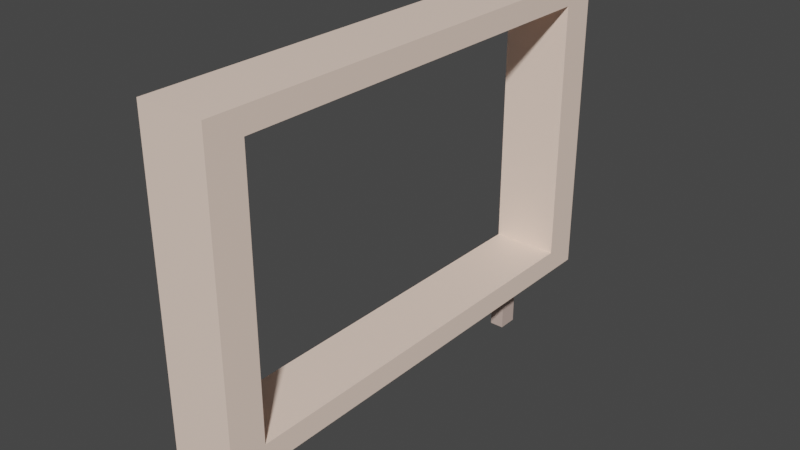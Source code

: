 # Source: billboard.blend  (saved by Blender 3.0.42; exported with 4.5.12 LTS)
import bpy
from mathutils import Matrix  # noqa: F401  (used for matrix-valued properties, if any)

bpy.ops.wm.read_factory_settings(use_empty=True)
scene = bpy.context.scene
scene.name = 'Scene'

# ---- collections
col_collection = bpy.data.collections.new('Collection'); scene.collection.children.link(col_collection)

# ---- materials (node trees are filled in below, after node groups)
mat_material = bpy.data.materials.new('Material')
mat_material.use_transparent_shadow = False
mat_material_001 = bpy.data.materials.new('Material.001')
mat_material_001.use_transparent_shadow = False

# ---- material node trees
mat_material.use_nodes = True; mat_material.node_tree.nodes.clear()
_N = mat_material.node_tree.nodes; _L = mat_material.node_tree.links
n0 = _N.new('ShaderNodeBsdfPrincipled'); n0.name = 'Principled BSDF'; n0.location = (10, 300)
n0.distribution = 'GGX'
n0.subsurface_method = 'RANDOM_WALK_SKIN'
n0.inputs[0].default_value = (1.0, 0.7746, 0.6466, 1.0)
n0.inputs[3].default_value = 1.45
n0.inputs[27].default_value = (0.0, 0.0, 0.0, 1.0)
n0.inputs[28].default_value = 1.0
n1 = _N.new('ShaderNodeOutputMaterial'); n1.name = 'Material Output'; n1.location = (300, 300)
_L.new(n0.outputs[0], n1.inputs[0])
n1.is_active_output = True
mat_material_001.use_nodes = True; mat_material_001.node_tree.nodes.clear()
_N = mat_material_001.node_tree.nodes; _L = mat_material_001.node_tree.links
n0 = _N.new('ShaderNodeBsdfPrincipled'); n0.name = 'Principled BSDF'; n0.location = (10, 300)
n0.distribution = 'GGX'
n0.subsurface_method = 'RANDOM_WALK_SKIN'
n0.inputs[0].default_value = (0.6038, 0.4573, 0.3998, 1.0)
n0.inputs[3].default_value = 1.45
n0.inputs[27].default_value = (0.0, 0.0, 0.0, 1.0)
n0.inputs[28].default_value = 1.0
n1 = _N.new('ShaderNodeOutputMaterial'); n1.name = 'Material Output'; n1.location = (300, 300)
_L.new(n0.outputs[0], n1.inputs[0])
n1.is_active_output = True

# ---- world
world_world = bpy.data.worlds.new('World'); scene.world = world_world
world_world.use_nodes = True; world_world.node_tree.nodes.clear()
_N = world_world.node_tree.nodes; _L = world_world.node_tree.links
n0 = _N.new('ShaderNodeOutputWorld'); n0.name = 'World Output'; n0.location = (300, 300)
n1 = _N.new('ShaderNodeBackground'); n1.name = 'Background'; n1.location = (10, 300)
n1.inputs[0].default_value = (0.05088, 0.05088, 0.05088, 1.0)
_L.new(n1.outputs[0], n0.inputs[0])
n0.is_active_output = True
world_world.color = (0.05088, 0.05088, 0.05088)
world_world.use_sun_shadow = False
world_world.sun_shadow_jitter_overblur = 0.0

# ---- meshes
me_cube_005 = bpy.data.meshes.new('Cube.005')
me_cube_005.from_pydata([(1.0, 1.0, 1.0), (1.0, 1.0, -1.0), (1.0, -1.0, 1.0), (1.0, -1.0, -1.0), (-1.0, 1.0, 1.0), (-1.0, 1.0, -1.0), (-1.0, -1.0, 1.0), (-1.0, -1.0, -1.0), (-1.0, -0.8516, 0.8516), (-1.0, -0.8516, -0.8516), (-1.0, 0.8516, -0.8516), (-1.0, 0.8516, 0.8516), (1.0, 0.8516, 0.8516), (1.0, -0.8516, -0.8516), (1.0, -0.8516, 0.8516), (1.0, 0.8516, -0.8516)], [], [(0, 4, 6, 2), (3, 2, 6, 7), (7, 6, 4, 5, 10, 11, 8, 9), (5, 7, 9, 10), (5, 1, 3, 7), (15, 1, 0, 2, 3, 13, 14, 12), (13, 3, 1, 15), (5, 4, 0, 1), (8, 11, 12, 14), (8, 14, 13, 9), (10, 9, 13, 15), (11, 10, 15, 12)])
_uv = me_cube_005.uv_layers.new(name='UVMap')
_uv.uv.foreach_set('vector', [0.625, 0.5, 0.875, 0.5, 0.875, 0.75, 0.625, 0.75, 0.375, 0.75, 0.625, 0.75, 0.625, 1.0, 0.375, 1.0, 0.375, 0.0, 0.625, 0.0, 0.625, 0.25, 0.375, 0.25, 0.3936, 0.2314, 0.6064, 0.2314, 0.6064, 0.01855, 0.3936, 0.01855, 0.375, 0.25, 0.375, 0.0, 0.3936, 0.01855, 0.3936, 0.2314, 0.125, 0.5, 0.375, 0.5, 0.375, 0.75, 0.125, 0.75, 0.3936, 0.5186, 0.375, 0.5, 0.625, 0.5, 0.625, 0.75, 0.375, 0.75, 0.3936, 0.7314, 0.6064, 0.7314, 0.6064, 0.5186, 0.3936, 0.7314, 0.375, 0.75, 0.375, 0.5, 0.3936, 0.5186, 0.375, 0.25, 0.625, 0.25, 0.625, 0.5, 0.375, 0.5, 0.8235, 0.75, 0.8235, 0.5, 0.6765, 0.5, 0.6765, 0.75, 0.625, 0.9485, 0.625, 0.8015, 0.375, 0.8015, 0.375, 0.9485, 0.1765, 0.5, 0.1765, 0.75, 0.3235, 0.75, 0.3235, 0.5, 0.625, 0.3015, 0.375, 0.3015, 0.375, 0.4485, 0.625, 0.4485])
me_cube_005.materials.append(mat_material)
me_cube_005.use_remesh_preserve_volume = False
me_cube_005.use_remesh_preserve_attributes = False
me_cube_005.use_mirror_vertex_groups = False
me_cube_005.update()
me_cube = bpy.data.meshes.new('Cube')
me_cube.from_pydata([(-1.0, -1.0, -1.0), (-1.0, -1.0, 1.0), (-1.0, 1.0, -1.0), (-1.0, 1.0, 1.0), (1.0, -1.0, -1.0), (1.0, -1.0, 1.0), (1.0, 1.0, -1.0), (1.0, 1.0, 1.0)], [], [(0, 1, 3, 2), (2, 3, 7, 6), (6, 7, 5, 4), (4, 5, 1, 0), (2, 6, 4, 0), (7, 3, 1, 5)])
_uv = me_cube.uv_layers.new(name='UVMap')
_uv.uv.foreach_set('vector', [0.375, 0.0, 0.625, 0.0, 0.625, 0.25, 0.375, 0.25, 0.375, 0.25, 0.625, 0.25, 0.625, 0.5, 0.375, 0.5, 0.375, 0.5, 0.625, 0.5, 0.625, 0.75, 0.375, 0.75, 0.375, 0.75, 0.625, 0.75, 0.625, 1.0, 0.375, 1.0, 0.125, 0.5, 0.375, 0.5, 0.375, 0.75, 0.125, 0.75, 0.625, 0.5, 0.875, 0.5, 0.875, 0.75, 0.625, 0.75])
me_cube.materials.append(mat_material_001)
me_cube.use_remesh_fix_poles = True
me_cube.use_remesh_preserve_attributes = False
me_cube.update()
me_cube_002 = bpy.data.meshes.new('Cube.002')
me_cube_002.from_pydata([(-1.0, -1.0, -1.0), (-1.0, -1.0, 1.0), (-1.0, 1.0, -1.0), (-1.0, 1.0, 1.0), (1.0, -1.0, -1.0), (1.0, -1.0, 1.0), (1.0, 1.0, -1.0), (1.0, 1.0, 1.0)], [], [(0, 1, 3, 2), (2, 3, 7, 6), (6, 7, 5, 4), (4, 5, 1, 0), (2, 6, 4, 0), (7, 3, 1, 5)])
_uv = me_cube_002.uv_layers.new(name='UVMap')
_uv.uv.foreach_set('vector', [0.375, 0.0, 0.625, 0.0, 0.625, 0.25, 0.375, 0.25, 0.375, 0.25, 0.625, 0.25, 0.625, 0.5, 0.375, 0.5, 0.375, 0.5, 0.625, 0.5, 0.625, 0.75, 0.375, 0.75, 0.375, 0.75, 0.625, 0.75, 0.625, 1.0, 0.375, 1.0, 0.125, 0.5, 0.375, 0.5, 0.375, 0.75, 0.125, 0.75, 0.625, 0.5, 0.875, 0.5, 0.875, 0.75, 0.625, 0.75])
me_cube_002.materials.append(mat_material_001)
me_cube_002.use_remesh_fix_poles = True
me_cube_002.use_remesh_preserve_attributes = False
me_cube_002.update()

# ---- objects
ob_cube_003 = bpy.data.objects.new('Cube.003', me_cube_005)
ob_cube = bpy.data.objects.new('Cube', me_cube)
ob_cube_001 = bpy.data.objects.new('Cube.001', me_cube_002)

# ---- transforms, parenting, visibility, modifiers, constraints
ob_cube_003.location = (0.0, 0.0, 0.0)
ob_cube_003.scale = (0.2157, 1.565, 0.9978)
ob_cube_003.lock_rotations_4d = False
ob_cube_003.empty_display_type = 'ARROWS'
ob_cube_003.lineart.crease_threshold = 0.0
ob_cube.location = (-2.539e-16, -1.103, -1.144)
ob_cube.scale = (0.04652, 0.06458, 0.222)
ob_cube_001.location = (-2.539e-16, 1.103, -1.144)
ob_cube_001.scale = (0.04652, 0.06458, 0.222)

# ---- collection membership
col_collection.objects.link(ob_cube_003)
col_collection.objects.link(ob_cube)
col_collection.objects.link(ob_cube_001)

# ---- scene / render settings (as saved in the file)
scene.frame_start = 1; scene.frame_end = 250; scene.frame_set(1)
scene.render.engine = 'BLENDER_EEVEE_NEXT'
scene.cycles.sampling_pattern = 'TABULATED_SOBOL'
scene.cycles.use_light_tree = False
scene.view_settings.view_transform = 'Filmic'
bpy.context.view_layer.update()

# ---- added for rendering (the .blend has no active camera and no usable light): camera, sun
cam_auto = bpy.data.cameras.new('AutoCamera')
cam_auto.lens = 50.0
cam_auto.sensor_width = 36.0
cam_auto.clip_end = 1000.0
ob_auto_camera = bpy.data.objects.new('AutoCamera', cam_auto)
scene.collection.objects.link(ob_auto_camera)
ob_auto_camera.location = (3.65124, -4.38149, 2.7371)
ob_auto_camera.rotation_euler = (1.09748, -7.21219e-08, 0.694738)
scene.camera = ob_auto_camera
light_auto_sun = bpy.data.lights.new('AutoSun', 'SUN')
light_auto_sun.energy = 3.0
light_auto_sun.angle = 0.0523599
ob_auto_sun = bpy.data.objects.new('AutoSun', light_auto_sun)
scene.collection.objects.link(ob_auto_sun)
ob_auto_sun.rotation_euler = (0.872665, 0.174533, 0.523599)
bpy.context.view_layer.update()
